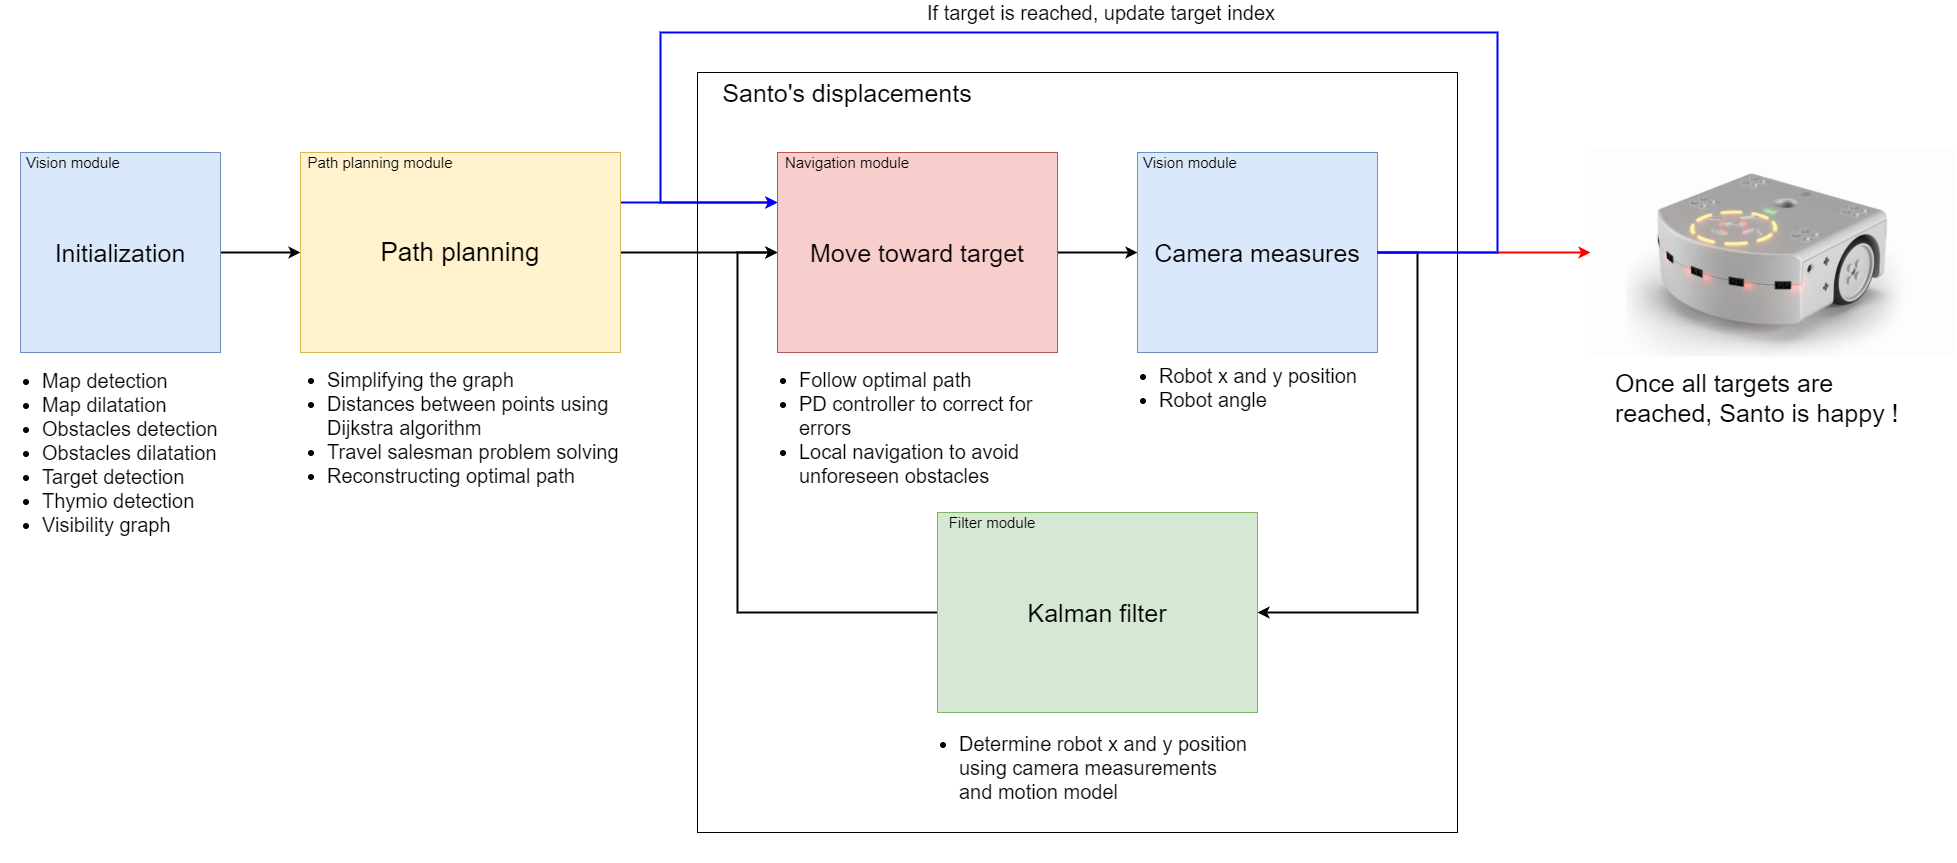

The diagram above was exported from draw.io. Its source (the exported page's mxGraphModel, read from the mxfile embedded in the PNG):
<mxGraphModel dx="2048" dy="1184" grid="1" gridSize="10" guides="1" tooltips="1" connect="1" arrows="1" fold="1" page="1" pageScale="1" pageWidth="827" pageHeight="1169" math="0" shadow="0">
  <root>
    <mxCell id="0" />
    <mxCell id="1" parent="0" />
    <mxCell id="oreo6O8GcqtdXRVXRTDl-24" value="" style="rounded=0;whiteSpace=wrap;html=1;fontSize=15;" parent="1" vertex="1">
      <mxGeometry x="837" y="80" width="760" height="760" as="geometry" />
    </mxCell>
    <mxCell id="oreo6O8GcqtdXRVXRTDl-7" style="edgeStyle=orthogonalEdgeStyle;rounded=0;orthogonalLoop=1;jettySize=auto;html=1;exitX=1;exitY=0.5;exitDx=0;exitDy=0;entryX=0;entryY=0.5;entryDx=0;entryDy=0;fontSize=15;strokeWidth=2;" parent="1" source="oreo6O8GcqtdXRVXRTDl-1" target="oreo6O8GcqtdXRVXRTDl-4" edge="1">
      <mxGeometry relative="1" as="geometry" />
    </mxCell>
    <mxCell id="oreo6O8GcqtdXRVXRTDl-1" value="Initialization" style="rounded=0;whiteSpace=wrap;html=1;fontSize=25;fillColor=#dae8fc;strokeColor=#6c8ebf;" parent="1" vertex="1">
      <mxGeometry x="160" y="160" width="200" height="200" as="geometry" />
    </mxCell>
    <mxCell id="oreo6O8GcqtdXRVXRTDl-2" value="&lt;ul style=&quot;font-size: 20px&quot;&gt;&lt;li style=&quot;font-size: 20px&quot;&gt;Map detection&lt;/li&gt;&lt;li style=&quot;font-size: 20px&quot;&gt;Map dilatation&lt;/li&gt;&lt;li style=&quot;font-size: 20px&quot;&gt;Obstacles detection&lt;/li&gt;&lt;li style=&quot;font-size: 20px&quot;&gt;Obstacles dilatation&lt;/li&gt;&lt;li style=&quot;font-size: 20px&quot;&gt;Target detection&lt;/li&gt;&lt;li style=&quot;font-size: 20px&quot;&gt;Thymio detection&lt;/li&gt;&lt;li style=&quot;font-size: 20px&quot;&gt;Visibility graph&lt;/li&gt;&lt;/ul&gt;" style="text;html=1;strokeColor=none;fillColor=none;align=left;verticalAlign=middle;whiteSpace=wrap;rounded=0;fontSize=20;" parent="1" vertex="1">
      <mxGeometry x="140" y="365" width="250" height="190" as="geometry" />
    </mxCell>
    <mxCell id="oreo6O8GcqtdXRVXRTDl-3" value="Vision module&amp;nbsp;" style="text;html=1;strokeColor=none;fillColor=none;align=center;verticalAlign=middle;whiteSpace=wrap;rounded=0;fontSize=15;" parent="1" vertex="1">
      <mxGeometry x="160" y="160" width="110" height="20" as="geometry" />
    </mxCell>
    <mxCell id="oreo6O8GcqtdXRVXRTDl-15" style="edgeStyle=orthogonalEdgeStyle;rounded=0;orthogonalLoop=1;jettySize=auto;html=1;exitX=1;exitY=0.5;exitDx=0;exitDy=0;entryX=0;entryY=0.5;entryDx=0;entryDy=0;strokeWidth=2;fontSize=15;" parent="1" source="oreo6O8GcqtdXRVXRTDl-4" target="oreo6O8GcqtdXRVXRTDl-9" edge="1">
      <mxGeometry relative="1" as="geometry" />
    </mxCell>
    <mxCell id="oreo6O8GcqtdXRVXRTDl-27" style="edgeStyle=orthogonalEdgeStyle;rounded=0;orthogonalLoop=1;jettySize=auto;html=1;exitX=1;exitY=0.25;exitDx=0;exitDy=0;entryX=0;entryY=0.25;entryDx=0;entryDy=0;strokeColor=#0000FF;strokeWidth=2;fontSize=25;" parent="1" source="oreo6O8GcqtdXRVXRTDl-4" target="oreo6O8GcqtdXRVXRTDl-9" edge="1">
      <mxGeometry relative="1" as="geometry" />
    </mxCell>
    <mxCell id="oreo6O8GcqtdXRVXRTDl-4" value="Path planning" style="rounded=0;whiteSpace=wrap;html=1;fontSize=26;fillColor=#fff2cc;strokeColor=#d6b656;" parent="1" vertex="1">
      <mxGeometry x="440" y="160" width="320" height="200" as="geometry" />
    </mxCell>
    <mxCell id="oreo6O8GcqtdXRVXRTDl-6" value="Path planning module" style="text;html=1;strokeColor=none;fillColor=none;align=center;verticalAlign=middle;whiteSpace=wrap;rounded=0;fontSize=15;" parent="1" vertex="1">
      <mxGeometry x="440" y="160" width="160" height="20" as="geometry" />
    </mxCell>
    <mxCell id="oreo6O8GcqtdXRVXRTDl-8" value="&lt;ul&gt;&lt;li&gt;Simplifying the graph&lt;/li&gt;&lt;li&gt;Distances between points using Dijkstra algorithm&lt;/li&gt;&lt;li&gt;Travel salesman problem solving&lt;/li&gt;&lt;li&gt;Reconstructing optimal path&lt;/li&gt;&lt;/ul&gt;" style="text;html=1;strokeColor=none;fillColor=none;align=left;verticalAlign=middle;whiteSpace=wrap;rounded=0;fontSize=20;" parent="1" vertex="1">
      <mxGeometry x="425" y="340" width="350" height="190" as="geometry" />
    </mxCell>
    <mxCell id="oreo6O8GcqtdXRVXRTDl-17" style="edgeStyle=orthogonalEdgeStyle;rounded=0;orthogonalLoop=1;jettySize=auto;html=1;exitX=1;exitY=0.5;exitDx=0;exitDy=0;entryX=0;entryY=0.5;entryDx=0;entryDy=0;strokeWidth=2;fontSize=15;" parent="1" source="oreo6O8GcqtdXRVXRTDl-9" target="oreo6O8GcqtdXRVXRTDl-12" edge="1">
      <mxGeometry relative="1" as="geometry" />
    </mxCell>
    <mxCell id="oreo6O8GcqtdXRVXRTDl-9" value="Move toward target" style="rounded=0;whiteSpace=wrap;html=1;fontSize=25;fillColor=#f8cecc;strokeColor=#b85450;" parent="1" vertex="1">
      <mxGeometry x="917" y="160" width="280" height="200" as="geometry" />
    </mxCell>
    <mxCell id="oreo6O8GcqtdXRVXRTDl-10" value="&lt;ul&gt;&lt;li&gt;Follow optimal path&lt;/li&gt;&lt;li&gt;PD controller to correct for errors&lt;/li&gt;&lt;li&gt;Local navigation to avoid unforeseen obstacles&lt;/li&gt;&lt;/ul&gt;" style="text;html=1;strokeColor=none;fillColor=none;align=left;verticalAlign=middle;whiteSpace=wrap;rounded=0;fontSize=20;" parent="1" vertex="1">
      <mxGeometry x="897" y="340" width="320" height="190" as="geometry" />
    </mxCell>
    <mxCell id="oreo6O8GcqtdXRVXRTDl-11" value="Navigation module" style="text;html=1;strokeColor=none;fillColor=none;align=center;verticalAlign=middle;whiteSpace=wrap;rounded=0;fontSize=15;" parent="1" vertex="1">
      <mxGeometry x="917" y="160" width="140" height="20" as="geometry" />
    </mxCell>
    <mxCell id="oreo6O8GcqtdXRVXRTDl-30" style="edgeStyle=orthogonalEdgeStyle;rounded=0;orthogonalLoop=1;jettySize=auto;html=1;exitX=1;exitY=0.5;exitDx=0;exitDy=0;entryX=0;entryY=0.5;entryDx=0;entryDy=0;strokeWidth=2;fontSize=20;strokeColor=#FF0000;" parent="1" source="oreo6O8GcqtdXRVXRTDl-12" target="oreo6O8GcqtdXRVXRTDl-29" edge="1">
      <mxGeometry relative="1" as="geometry" />
    </mxCell>
    <mxCell id="oreo6O8GcqtdXRVXRTDl-12" value="Camera measures" style="rounded=0;whiteSpace=wrap;html=1;fontSize=25;fillColor=#dae8fc;strokeColor=#6c8ebf;" parent="1" vertex="1">
      <mxGeometry x="1277" y="160" width="240" height="200" as="geometry" />
    </mxCell>
    <mxCell id="oreo6O8GcqtdXRVXRTDl-13" value="&lt;ul&gt;&lt;li&gt;&lt;span&gt;Robot x and y position&lt;/span&gt;&lt;br&gt;&lt;/li&gt;&lt;li&gt;Robot angle&lt;/li&gt;&lt;/ul&gt;" style="text;html=1;strokeColor=none;fillColor=none;align=left;verticalAlign=middle;whiteSpace=wrap;rounded=0;fontSize=20;" parent="1" vertex="1">
      <mxGeometry x="1257" y="300" width="240" height="190" as="geometry" />
    </mxCell>
    <mxCell id="oreo6O8GcqtdXRVXRTDl-14" value="Vision module&amp;nbsp;" style="text;html=1;strokeColor=none;fillColor=none;align=center;verticalAlign=middle;whiteSpace=wrap;rounded=0;fontSize=15;" parent="1" vertex="1">
      <mxGeometry x="1277" y="160" width="110" height="20" as="geometry" />
    </mxCell>
    <mxCell id="oreo6O8GcqtdXRVXRTDl-23" style="edgeStyle=orthogonalEdgeStyle;rounded=0;orthogonalLoop=1;jettySize=auto;html=1;exitX=0;exitY=0.5;exitDx=0;exitDy=0;entryX=0;entryY=0.5;entryDx=0;entryDy=0;strokeWidth=2;fontSize=15;" parent="1" source="oreo6O8GcqtdXRVXRTDl-18" target="oreo6O8GcqtdXRVXRTDl-9" edge="1">
      <mxGeometry relative="1" as="geometry">
        <Array as="points">
          <mxPoint x="877" y="620" />
          <mxPoint x="877" y="260" />
        </Array>
      </mxGeometry>
    </mxCell>
    <mxCell id="oreo6O8GcqtdXRVXRTDl-18" value="Kalman filter" style="rounded=0;whiteSpace=wrap;html=1;fontSize=25;fillColor=#d5e8d4;strokeColor=#82b366;" parent="1" vertex="1">
      <mxGeometry x="1077" y="520" width="320" height="200" as="geometry" />
    </mxCell>
    <mxCell id="oreo6O8GcqtdXRVXRTDl-19" value="&lt;ul&gt;&lt;li&gt;&lt;span&gt;Determine robot x and y position using camera measurements and motion model&lt;/span&gt;&lt;/li&gt;&lt;/ul&gt;" style="text;html=1;strokeColor=none;fillColor=none;align=left;verticalAlign=middle;whiteSpace=wrap;rounded=0;fontSize=20;" parent="1" vertex="1">
      <mxGeometry x="1057" y="680" width="330" height="190" as="geometry" />
    </mxCell>
    <mxCell id="oreo6O8GcqtdXRVXRTDl-20" value="Filter module" style="text;html=1;strokeColor=none;fillColor=none;align=center;verticalAlign=middle;whiteSpace=wrap;rounded=0;fontSize=15;" parent="1" vertex="1">
      <mxGeometry x="1077" y="520" width="110" height="20" as="geometry" />
    </mxCell>
    <mxCell id="oreo6O8GcqtdXRVXRTDl-25" value="Santo's displacements" style="text;html=1;strokeColor=none;fillColor=none;align=center;verticalAlign=middle;whiteSpace=wrap;rounded=0;fontSize=25;" parent="1" vertex="1">
      <mxGeometry x="849" y="90" width="276" height="20" as="geometry" />
    </mxCell>
    <mxCell id="oreo6O8GcqtdXRVXRTDl-28" value="If target is reached, update target index" style="text;html=1;strokeColor=none;fillColor=none;align=center;verticalAlign=middle;whiteSpace=wrap;rounded=0;fontSize=20;" parent="1" vertex="1">
      <mxGeometry x="1012" y="10" width="458" height="20" as="geometry" />
    </mxCell>
    <mxCell id="oreo6O8GcqtdXRVXRTDl-29" value="" style="shape=image;verticalLabelPosition=bottom;labelBackgroundColor=#ffffff;verticalAlign=top;aspect=fixed;imageAspect=0;image=https://cibul.s3.amazonaws.com/event_atelier-numerique_535_538154.jpg;" parent="1" vertex="1">
      <mxGeometry x="1730" y="155" width="365.22" height="210" as="geometry" />
    </mxCell>
    <mxCell id="oreo6O8GcqtdXRVXRTDl-22" style="edgeStyle=orthogonalEdgeStyle;rounded=0;orthogonalLoop=1;jettySize=auto;html=1;exitX=1;exitY=0.5;exitDx=0;exitDy=0;entryX=1;entryY=0.5;entryDx=0;entryDy=0;strokeWidth=2;fontSize=15;" parent="1" source="oreo6O8GcqtdXRVXRTDl-12" target="oreo6O8GcqtdXRVXRTDl-18" edge="1">
      <mxGeometry relative="1" as="geometry">
        <Array as="points">
          <mxPoint x="1557" y="260" />
          <mxPoint x="1557" y="620" />
        </Array>
      </mxGeometry>
    </mxCell>
    <mxCell id="oreo6O8GcqtdXRVXRTDl-26" style="edgeStyle=orthogonalEdgeStyle;rounded=0;orthogonalLoop=1;jettySize=auto;html=1;exitX=1;exitY=0.5;exitDx=0;exitDy=0;entryX=0;entryY=0.25;entryDx=0;entryDy=0;strokeWidth=2;fontSize=25;strokeColor=#0000FF;" parent="1" source="oreo6O8GcqtdXRVXRTDl-12" target="oreo6O8GcqtdXRVXRTDl-9" edge="1">
      <mxGeometry relative="1" as="geometry">
        <Array as="points">
          <mxPoint x="1637" y="260" />
          <mxPoint x="1637" y="40" />
          <mxPoint x="800" y="40" />
          <mxPoint x="800" y="210" />
        </Array>
      </mxGeometry>
    </mxCell>
    <mxCell id="oreo6O8GcqtdXRVXRTDl-32" value="&lt;span style=&quot;font-size: 25px;&quot;&gt;Once all targets are reached, Santo is happy !&lt;/span&gt;" style="text;html=1;strokeColor=none;fillColor=none;align=left;verticalAlign=middle;whiteSpace=wrap;rounded=0;fontSize=25;" parent="1" vertex="1">
      <mxGeometry x="1752.6100000000001" y="310" width="320" height="190" as="geometry" />
    </mxCell>
  </root>
</mxGraphModel>